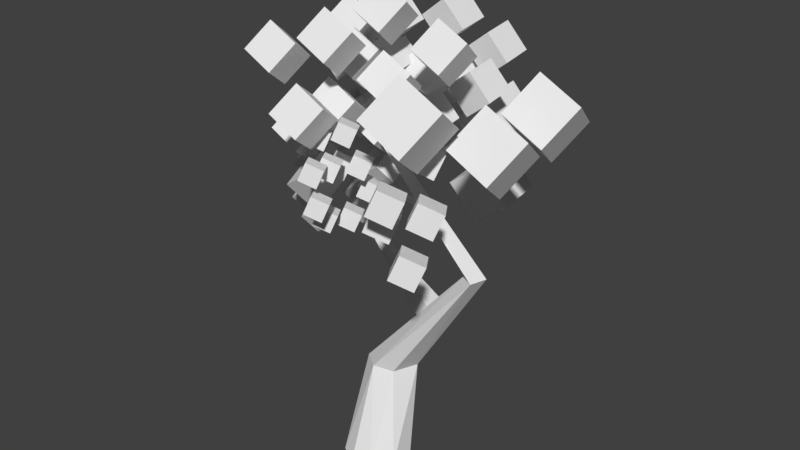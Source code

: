 # Source: GlowTree.blend  (saved by Blender 2.78.0; exported with 4.5.12 LTS)
import bpy
from mathutils import Matrix  # noqa: F401  (used for matrix-valued properties, if any)

bpy.ops.wm.read_factory_settings(use_empty=True)
scene = bpy.context.scene
scene.name = 'Scene'

# ---- collections
col_collection_1 = bpy.data.collections.new('Collection 1'); scene.collection.children.link(col_collection_1)

# ---- materials (node trees are filled in below, after node groups)
mat_material = bpy.data.materials.new('Material')
mat_material.alpha_threshold = 0.0
mat_material.use_transparent_shadow = False
mat_material.roughness = 0.5

# ---- material node trees

# ---- world
world_world = bpy.data.worlds.new('World'); scene.world = world_world
world_world.color = (0.05088, 0.05088, 0.05088)
world_world.use_sun_shadow = False
world_world.sun_shadow_jitter_overblur = 0.0
world_world.cycles.sampling_method = 'MANUAL'

# ---- meshes
me_circle = bpy.data.meshes.new('Circle')
me_circle.from_pydata([(-3.66, 1.177, 8.933), (-3.089, 1.023, 9.306), (-3.706, 1.794, 9.258), (-3.135, 1.64, 9.631), (-3.259, 1.467, 8.439), (-2.688, 1.313, 8.812), (-3.305, 2.084, 8.764), (-2.734, 1.93, 9.137), (-3.154, 0.7186, 9.665), (-2.583, 0.5646, 10.04), (-3.2, 1.336, 9.99), (-2.629, 1.182, 10.36), (-2.753, 1.009, 9.17), (-2.182, 0.8547, 9.543), (-2.799, 1.626, 9.496), (-2.228, 1.472, 9.869), (-3.188, -0.07635, 7.688), (-2.617, -0.2304, 8.061), (-3.234, 0.541, 8.014), (-2.662, 0.3869, 8.387), (-2.787, 0.2137, 7.194), (-2.216, 0.05966, 7.567), (-2.833, 0.8311, 7.52), (-2.262, 0.677, 7.892), (-3.125, 2.029, 7.116), (-2.318, 1.812, 7.643), (-3.19, 2.901, 7.576), (-2.383, 2.684, 8.102), (-2.559, 2.439, 6.418), (-1.752, 2.221, 6.945), (-2.624, 3.311, 6.878), (-1.817, 3.094, 7.405), (-2.662, 0.08579, 8.801), (-2.091, -0.06827, 9.174), (-2.708, 0.7032, 9.126), (-2.136, 0.5491, 9.499), (-2.261, 0.3759, 8.307), (-1.69, 0.2218, 8.68), (-2.307, 0.9932, 8.632), (-1.736, 0.8392, 9.005), (-2.147, -1.27, 8.836), (-1.341, -1.488, 9.363), (-2.212, -0.3984, 9.295), (-1.405, -0.616, 9.822), (-1.581, -0.8606, 8.138), (-0.7745, -1.078, 8.665), (-1.646, 0.01137, 8.597), (-0.8392, -0.2062, 9.124), (-1.966, 0.9155, 7.346), (-1.395, 0.7614, 7.719), (-2.012, 1.533, 7.671), (-1.441, 1.379, 8.044), (-1.566, 1.206, 6.851), (-0.9944, 1.052, 7.224), (-1.611, 1.823, 7.177), (-1.04, 1.669, 7.55), (-4.853, 1.601, 9.29), (-4.282, 1.447, 9.663), (-4.899, 2.219, 9.615), (-4.328, 2.065, 9.988), (-4.452, 1.891, 8.796), (-3.881, 1.737, 9.169), (-4.498, 2.509, 9.121), (-3.927, 2.355, 9.494), (-2.052, 2.6, 8.618), (-1.245, 2.382, 9.145), (-2.117, 3.472, 9.078), (-1.31, 3.254, 9.604), (-1.486, 3.009, 7.92), (-0.6788, 2.792, 8.447), (-1.55, 3.881, 8.38), (-0.7435, 3.664, 8.906), (-2.163, 2.057, 8.058), (-1.592, 1.903, 8.431), (-2.209, 2.674, 8.383), (-1.637, 2.52, 8.756), (-1.762, 2.347, 7.564), (-1.191, 2.193, 7.937), (-1.808, 2.964, 7.889), (-1.236, 2.81, 8.262), (-4.598, 1.403, 7.876), (-4.027, 1.249, 8.249), (-4.644, 2.02, 8.201), (-4.073, 1.866, 8.574), (-4.197, 1.693, 7.382), (-3.626, 1.539, 7.755), (-4.243, 2.31, 7.707), (-3.672, 2.156, 8.08), (-3.371, 2.042, 8.336), (-2.8, 1.888, 8.709), (-3.417, 2.659, 8.661), (-2.846, 2.505, 9.034), (-2.97, 2.332, 7.842), (-2.399, 2.178, 8.215), (-3.016, 2.949, 8.167), (-2.445, 2.795, 8.54), (-3.421, 0.4948, 6.743), (-2.849, 0.3407, 7.116), (-3.466, 1.112, 7.068), (-2.895, 0.9581, 7.441), (-3.02, 0.7849, 6.249), (-2.449, 0.6308, 6.622), (-3.066, 1.402, 6.574), (-2.494, 1.248, 6.947), (-3.036, 3.244, 8.365), (-2.229, 3.026, 8.892), (-3.1, 4.116, 8.825), (-2.294, 3.898, 9.351), (-2.469, 3.654, 7.667), (-1.663, 3.436, 8.194), (-2.534, 4.526, 8.127), (-1.727, 4.308, 8.653), (-3.534, 2.441, 9.743), (-2.962, 2.287, 10.12), (-3.579, 3.058, 10.07), (-3.008, 2.904, 10.44), (-3.133, 2.731, 9.249), (-2.561, 2.577, 9.622), (-3.178, 3.348, 9.575), (-2.607, 3.194, 9.948), (-0.6211, -0.6101, 10.36), (-0.3552, -1.423, 10.95), (-1.556, -0.5781, 10.82), (-1.29, -1.391, 11.41), (-0.2435, 0.0416, 11.08), (0.02232, -0.7714, 11.67), (-1.178, 0.07357, 11.54), (-0.9123, -0.7395, 12.14), (-0.3717, -2.054, 10.64), (-0.1059, -2.867, 11.23), (-1.306, -2.022, 11.1), (-1.041, -2.835, 11.69), (0.005796, -1.403, 11.36), (0.2716, -2.216, 11.95), (-0.9288, -1.371, 11.82), (-0.663, -2.184, 12.41), (3.998, 0.2303, 9.708), (4.373, -0.9181, 10.55), (2.678, 0.2755, 10.36), (3.053, -0.8729, 11.2), (4.531, 1.151, 10.73), (4.906, 0.002387, 11.57), (3.211, 1.196, 11.38), (3.586, 0.04754, 12.22), (0.5408, 0.2462, 11.11), (0.8067, -0.5668, 11.71), (-0.3938, 0.2782, 11.57), (-0.128, -0.5349, 12.17), (0.9183, 0.8979, 11.83), (1.184, 0.08483, 12.43), (-0.01629, 0.9298, 12.29), (0.2496, 0.1168, 12.89), (3.027, -1.9, 10.87), (3.403, -3.048, 11.71), (1.707, -1.855, 11.52), (2.083, -3.003, 12.36), (3.561, -0.9795, 11.89), (3.936, -2.128, 12.73), (2.24, -0.9344, 12.54), (2.616, -2.083, 13.38), (0.4531, 2.0, 10.93), (0.719, 1.187, 11.52), (-0.4815, 2.032, 11.39), (-0.2157, 1.219, 11.98), (0.8306, 2.652, 11.65), (1.096, 1.839, 12.24), (-0.104, 2.684, 12.11), (0.1619, 1.87, 12.7), (2.12, 0.4986, 12.2), (2.386, -0.3144, 12.79), (1.185, 0.5306, 12.66), (1.451, -0.2824, 13.25), (2.497, 1.15, 12.92), (2.763, 0.3373, 13.52), (1.563, 1.182, 13.38), (1.829, 0.3692, 13.98), (-2.192, -0.2696, 9.235), (-1.926, -1.083, 9.831), (-3.127, -0.2376, 9.695), (-2.861, -1.051, 10.29), (-1.814, 0.3821, 9.955), (-1.549, -0.431, 10.55), (-2.749, 0.414, 10.42), (-2.483, -0.399, 11.01), (-0.1923, -1.133, 12.42), (0.07359, -1.946, 13.02), (-1.127, -1.101, 12.88), (-0.861, -1.914, 13.48), (0.1853, -0.4812, 13.14), (0.4511, -1.294, 13.74), (-0.7494, -0.4492, 13.6), (-0.4835, -1.262, 14.2), (0.2242, 0.4649, 12.92), (0.49, -0.3481, 13.51), (-0.7105, 0.4969, 13.38), (-0.4446, -0.3161, 13.97), (0.6017, 1.117, 13.64), (0.8675, 0.3036, 14.23), (-0.3329, 1.149, 14.1), (-0.06709, 0.3355, 14.69), (-0.6734, 1.266, 9.344), (-0.4076, 0.4526, 9.939), (-1.608, 1.298, 9.804), (-1.342, 0.4845, 10.4), (-0.2959, 1.917, 10.06), (-0.03006, 1.104, 10.66), (-1.231, 1.949, 10.53), (-0.9647, 1.136, 11.12), (-0.8374, 0.6103, 11.41), (-0.5715, -0.2027, 12.0), (-1.772, 0.6423, 11.87), (-1.506, -0.1707, 12.47), (-0.4598, 1.262, 12.13), (-0.194, 0.449, 12.73), (-1.394, 1.294, 12.59), (-1.129, 0.481, 13.19), (3.995, 2.598, 9.918), (4.37, 1.449, 10.76), (2.675, 2.643, 10.57), (3.05, 1.494, 11.41), (4.528, 3.518, 10.94), (4.904, 2.37, 11.78), (3.208, 3.563, 11.59), (3.584, 2.415, 12.43), (-1.773, 1.493, 11.95), (-1.507, 0.68, 12.55), (-2.707, 1.525, 12.41), (-2.441, 0.7119, 13.01), (-1.395, 2.145, 12.67), (-1.129, 1.332, 13.27), (-2.33, 2.177, 13.13), (-2.064, 1.364, 13.73), (-2.494, -0.8185, 11.58), (-2.228, -1.631, 12.18), (-3.429, -0.7865, 12.04), (-3.163, -1.6, 12.64), (-2.117, -0.1668, 12.3), (-1.851, -0.9798, 12.9), (-3.051, -0.1348, 12.76), (-2.785, -0.9479, 13.36), (-0.3557, -1.858, 10.02), (-0.06177, -2.288, 10.08), (-0.215, -1.693, 10.49), (0.07891, -2.122, 10.56), (0.05467, -1.608, 9.81), (0.3486, -2.037, 9.872), (0.1954, -1.442, 10.29), (0.4892, -1.871, 10.35), (-0.2398, -2.586, 10.16), (0.05411, -3.015, 10.22), (-0.0991, -2.421, 10.63), (0.1948, -2.85, 10.69), (0.1705, -2.335, 9.948), (0.4644, -2.765, 10.01), (0.3112, -2.17, 10.42), (0.6051, -2.599, 10.49), (-0.3318, -2.038, 8.66), (-0.03788, -2.467, 8.722), (-0.1911, -1.872, 9.137), (0.1028, -2.301, 9.199), (0.07857, -1.787, 8.452), (0.3725, -2.216, 8.514), (0.2192, -1.621, 8.928), (0.5131, -2.051, 8.991), (1.367, -1.941, 9.056), (1.782, -2.547, 9.144), (1.565, -1.707, 9.729), (1.981, -2.313, 9.817), (1.946, -1.587, 8.762), (2.361, -2.193, 8.85), (2.145, -1.353, 9.435), (2.56, -1.959, 9.523), (-0.03587, -2.645, 9.299), (0.258, -3.074, 9.361), (0.1048, -2.479, 9.776), (0.3987, -2.909, 9.838), (0.3745, -2.394, 9.091), (0.6683, -2.824, 9.153), (0.5151, -2.229, 9.568), (0.809, -2.658, 9.63), (0.1035, -0.7867, 9.161), (0.3974, -1.216, 9.223), (0.2442, -0.6212, 9.638), (0.5381, -1.05, 9.7), (0.5138, -0.536, 8.953), (0.8077, -0.9653, 9.015), (0.6545, -0.3705, 9.43), (0.9484, -0.7997, 9.492), (2.343, -2.127, 8.109), (2.758, -2.733, 8.197), (2.542, -1.893, 8.782), (2.957, -2.499, 8.87), (2.923, -1.773, 7.815), (3.338, -2.379, 7.903), (3.121, -1.539, 8.488), (3.536, -2.145, 8.576), (-1.046, -1.446, 10.59), (-0.7521, -1.875, 10.65), (-0.9053, -1.28, 11.06), (-0.6114, -1.709, 11.13), (-0.6357, -1.195, 10.38), (-0.3418, -1.624, 10.44), (-0.495, -1.029, 10.86), (-0.2011, -1.459, 10.92), (2.124, -2.701, 10.03), (2.539, -3.307, 10.12), (2.322, -2.467, 10.7), (2.738, -3.073, 10.79), (2.703, -2.347, 9.734), (3.118, -2.953, 9.822), (2.902, -2.113, 10.41), (3.317, -2.719, 10.5), (2.59, -1.719, 9.466), (3.005, -2.325, 9.554), (2.789, -1.485, 10.14), (3.204, -2.092, 10.23), (3.17, -1.365, 9.172), (3.585, -1.971, 9.26), (3.369, -1.131, 9.846), (3.784, -1.738, 9.934), (-0.8039, -0.9576, 9.647), (-0.51, -1.387, 9.71), (-0.6632, -0.7921, 10.12), (-0.3693, -1.221, 10.19), (-0.3935, -0.7069, 9.439), (-0.09964, -1.136, 9.502), (-0.2528, -0.5414, 9.916), (0.04104, -0.9706, 9.978), (0.179, -1.241, 10.03), (0.4729, -1.671, 10.09), (0.3197, -1.076, 10.51), (0.6136, -1.505, 10.57), (0.5893, -0.9905, 9.822), (0.8832, -1.42, 9.884), (0.73, -0.825, 10.3), (1.024, -1.254, 10.36), (-0.2077, -1.239, 8.411), (0.08618, -1.668, 8.474), (-0.06703, -1.073, 8.888), (0.2269, -1.502, 8.951), (0.2026, -0.988, 8.203), (0.4965, -1.417, 8.266), (0.3433, -0.8225, 8.68), (0.6372, -1.252, 8.743), (1.701, -0.5767, 10.42), (2.116, -1.183, 10.51), (1.9, -0.3429, 11.1), (2.315, -0.9492, 11.18), (2.281, -0.2226, 10.13), (2.696, -0.829, 10.22), (2.479, 0.01123, 10.8), (2.895, -0.5951, 10.89), (0.06528, -1.656, 11.05), (0.3592, -2.085, 11.11), (0.206, -1.491, 11.52), (0.4998, -1.92, 11.58), (0.4756, -1.405, 10.84), (0.7695, -1.835, 10.9), (0.6163, -1.24, 11.31), (0.9102, -1.669, 11.38), (-1.095, 4.749, 10.99), (-0.2923, 4.677, 11.61), (-0.4724, 4.865, 10.2), (0.3304, 4.793, 10.81), (-1.08, 3.742, 10.85), (-0.2773, 3.67, 11.47), (-0.4575, 3.858, 10.06), (0.3454, 3.786, 10.68), (-0.1527, 5.24, 11.98), (0.6502, 5.168, 12.6), (0.47, 5.356, 11.19), (1.273, 5.285, 11.81), (-0.1378, 4.233, 11.85), (0.6651, 4.161, 12.47), (0.485, 4.349, 11.05), (1.288, 4.278, 11.67), (-2.612, 3.555, 12.82), (-1.809, 3.484, 13.43), (-1.989, 3.672, 12.02), (-1.187, 3.6, 12.64), (-2.597, 2.548, 12.68), (-1.794, 2.477, 13.3), (-1.974, 2.665, 11.89), (-1.172, 2.593, 12.5), (-1.437, 3.242, 11.35), (-0.6338, 3.171, 11.97), (-0.8139, 3.358, 10.56), (-0.01106, 3.287, 11.18), (-1.422, 2.235, 11.22), (-0.6188, 2.164, 11.84), (-0.799, 2.351, 10.42), (0.003886, 2.28, 11.04), (-0.9301, 4.16, 13.06), (-0.1272, 4.088, 13.68), (-0.3073, 4.276, 12.26), (0.4955, 4.204, 12.88), (-0.9151, 3.153, 12.92), (-0.1122, 3.081, 13.54), (-0.2924, 3.269, 12.13), (0.5105, 3.198, 12.75), (-2.545, 2.446, 10.3), (-1.742, 2.374, 10.92), (-1.923, 2.562, 9.51), (-1.12, 2.491, 10.13), (-2.53, 1.439, 10.17), (-1.727, 1.367, 10.79), (-1.908, 1.555, 9.374), (-1.105, 1.484, 9.993), (-1.332, 1.651, 12.36), (-0.5294, 1.579, 12.98), (-0.7095, 1.767, 11.56), (0.09334, 1.696, 12.18), (-1.317, 0.6437, 12.22), (-0.5144, 0.5722, 12.84), (-0.6946, 0.7601, 11.43), (0.1083, 0.6886, 12.05), (-3.09, 3.784, 11.11), (-1.956, 3.683, 11.98), (-2.211, 3.949, 9.986), (-1.077, 3.848, 10.86), (-3.069, 2.362, 10.92), (-1.935, 2.261, 11.79), (-2.19, 2.526, 9.794), (-1.056, 2.425, 10.67), (0.5351, 3.477, 11.44), (1.338, 3.405, 12.06), (1.158, 3.593, 10.65), (1.961, 3.521, 11.27), (0.5501, 2.47, 11.31), (1.353, 2.398, 11.93), (1.173, 2.586, 10.51), (1.976, 2.514, 11.13), (-0.1682, 2.084, 10.82), (0.6347, 2.012, 11.44), (0.4546, 2.2, 10.03), (1.257, 2.129, 10.65), (-0.1532, 1.077, 10.69), (0.6497, 1.005, 11.3), (0.4695, 1.193, 9.891), (1.272, 1.122, 10.51), (-2.878, 4.415, 9.973), (-2.075, 4.343, 10.59), (-2.255, 4.531, 9.178), (-1.452, 4.459, 9.797), (-2.863, 3.408, 9.837), (-2.06, 3.336, 10.46), (-2.24, 3.524, 9.042), (-1.437, 3.453, 9.661), (-0.2186, 5.301, 9.932), (0.9154, 5.2, 10.81), (0.661, 5.466, 8.81), (1.795, 5.365, 9.684), (-0.1975, 3.879, 9.74), (0.9365, 3.778, 10.61), (0.6821, 4.043, 8.618), (1.816, 3.942, 9.492), (-3.466, 2.542, 11.85), (-2.663, 2.47, 12.47), (-2.843, 2.658, 11.06), (-2.041, 2.586, 11.67), (-3.451, 1.535, 11.71), (-2.648, 1.463, 12.33), (-2.829, 1.651, 10.92), (-2.026, 1.579, 11.54), (0.05675, 4.731, 8.116), (1.191, 4.63, 8.991), (0.9364, 4.896, 6.994), (2.07, 4.795, 7.868), (0.07787, 3.309, 7.925), (1.212, 3.208, 8.799), (0.9575, 3.473, 6.802), (2.092, 3.372, 7.676), (0.5224, 4.934, 9.526), (1.325, 4.863, 10.15), (1.145, 5.051, 8.732), (1.948, 4.979, 9.351), (0.5373, 3.927, 9.39), (1.34, 3.856, 10.01), (1.16, 4.044, 8.596), (1.963, 3.972, 9.215), (0.2703, 0.9819, 0.0009543), (-0.5386, 0.8768, 0.001553), (-1.028, 0.09295, -2.724e-05), (-0.7379, -0.6949, -0.001949), (-0.1829, -0.9899, -0.0025), (0.4593, -0.8944, -0.007573), (0.9474, -0.3618, -0.00168), (0.911, 0.4859, -0.0002571), (0.02279, 1.754, 2.755), (-0.8202, 1.536, 2.757), (-0.8825, 0.6499, 2.752), (-0.3389, 0.2297, 2.775), (0.3106, 0.3941, 2.754), (0.6176, 1.178, 2.74), (2.72, 1.134, 6.699), (2.535, 0.7804, 6.699), (2.956, 0.5241, 6.697), (3.126, 1.043, 6.7), (-0.49, 0.7975, 10.42), (-0.7601, 0.7738, 10.42), (-0.6615, 0.5791, 10.42), (0.2073, -0.2245, 11.78), (1.635, 1.298, 5.132), (1.289, 1.247, 4.594), (1.245, 0.6084, 4.666), (1.59, 0.6536, 5.189), (-1.239, 1.748, 6.283), (-1.319, 1.493, 6.25), (-1.182, 1.612, 6.436), (-2.292, 2.852, 6.936), (-2.242, 2.805, 7.03), (-2.227, 2.889, 7.034), (-2.838, 1.624, 8.272), (1.136, 0.7727, 8.283), (1.361, 0.8096, 8.423), (1.19, 0.908, 8.488), (0.6611, -0.2799, 9.158), (0.7605, -0.3481, 9.116), (0.7441, -0.2748, 9.213), (0.1035, -0.6059, 9.592), (0.1408, -0.5909, 9.629), (0.1065, -0.5728, 9.639), (0.7026, -1.034, 10.09)], [], [(0, 1, 3, 2), (2, 3, 7, 6), (6, 7, 5, 4), (4, 5, 1, 0), (2, 6, 4, 0), (7, 3, 1, 5), (8, 9, 11, 10), (10, 11, 15, 14), (14, 15, 13, 12), (12, 13, 9, 8), (10, 14, 12, 8), (15, 11, 9, 13), (16, 17, 19, 18), (18, 19, 23, 22), (22, 23, 21, 20), (20, 21, 17, 16), (18, 22, 20, 16), (23, 19, 17, 21), (24, 25, 27, 26), (26, 27, 31, 30), (30, 31, 29, 28), (28, 29, 25, 24), (26, 30, 28, 24), (31, 27, 25, 29), (32, 33, 35, 34), (34, 35, 39, 38), (38, 39, 37, 36), (36, 37, 33, 32), (34, 38, 36, 32), (39, 35, 33, 37), (40, 41, 43, 42), (42, 43, 47, 46), (46, 47, 45, 44), (44, 45, 41, 40), (42, 46, 44, 40), (47, 43, 41, 45), (48, 49, 51, 50), (50, 51, 55, 54), (54, 55, 53, 52), (52, 53, 49, 48), (50, 54, 52, 48), (55, 51, 49, 53), (56, 57, 59, 58), (58, 59, 63, 62), (62, 63, 61, 60), (60, 61, 57, 56), (58, 62, 60, 56), (63, 59, 57, 61), (64, 65, 67, 66), (66, 67, 71, 70), (70, 71, 69, 68), (68, 69, 65, 64), (66, 70, 68, 64), (71, 67, 65, 69), (72, 73, 75, 74), (74, 75, 79, 78), (78, 79, 77, 76), (76, 77, 73, 72), (74, 78, 76, 72), (79, 75, 73, 77), (80, 81, 83, 82), (82, 83, 87, 86), (86, 87, 85, 84), (84, 85, 81, 80), (82, 86, 84, 80), (87, 83, 81, 85), (88, 89, 91, 90), (90, 91, 95, 94), (94, 95, 93, 92), (92, 93, 89, 88), (90, 94, 92, 88), (95, 91, 89, 93), (96, 97, 99, 98), (98, 99, 103, 102), (102, 103, 101, 100), (100, 101, 97, 96), (98, 102, 100, 96), (103, 99, 97, 101), (104, 105, 107, 106), (106, 107, 111, 110), (110, 111, 109, 108), (108, 109, 105, 104), (106, 110, 108, 104), (111, 107, 105, 109), (112, 113, 115, 114), (114, 115, 119, 118), (118, 119, 117, 116), (116, 117, 113, 112), (114, 118, 116, 112), (119, 115, 113, 117), (120, 121, 123, 122), (122, 123, 127, 126), (126, 127, 125, 124), (124, 125, 121, 120), (122, 126, 124, 120), (127, 123, 121, 125), (128, 129, 131, 130), (130, 131, 135, 134), (134, 135, 133, 132), (132, 133, 129, 128), (130, 134, 132, 128), (135, 131, 129, 133), (136, 137, 139, 138), (138, 139, 143, 142), (142, 143, 141, 140), (140, 141, 137, 136), (138, 142, 140, 136), (143, 139, 137, 141), (144, 145, 147, 146), (146, 147, 151, 150), (150, 151, 149, 148), (148, 149, 145, 144), (146, 150, 148, 144), (151, 147, 145, 149), (152, 153, 155, 154), (154, 155, 159, 158), (158, 159, 157, 156), (156, 157, 153, 152), (154, 158, 156, 152), (159, 155, 153, 157), (160, 161, 163, 162), (162, 163, 167, 166), (166, 167, 165, 164), (164, 165, 161, 160), (162, 166, 164, 160), (167, 163, 161, 165), (168, 169, 171, 170), (170, 171, 175, 174), (174, 175, 173, 172), (172, 173, 169, 168), (170, 174, 172, 168), (175, 171, 169, 173), (176, 177, 179, 178), (178, 179, 183, 182), (182, 183, 181, 180), (180, 181, 177, 176), (178, 182, 180, 176), (183, 179, 177, 181), (184, 185, 187, 186), (186, 187, 191, 190), (190, 191, 189, 188), (188, 189, 185, 184), (186, 190, 188, 184), (191, 187, 185, 189), (192, 193, 195, 194), (194, 195, 199, 198), (198, 199, 197, 196), (196, 197, 193, 192), (194, 198, 196, 192), (199, 195, 193, 197), (200, 201, 203, 202), (202, 203, 207, 206), (206, 207, 205, 204), (204, 205, 201, 200), (202, 206, 204, 200), (207, 203, 201, 205), (208, 209, 211, 210), (210, 211, 215, 214), (214, 215, 213, 212), (212, 213, 209, 208), (210, 214, 212, 208), (215, 211, 209, 213), (216, 217, 219, 218), (218, 219, 223, 222), (222, 223, 221, 220), (220, 221, 217, 216), (218, 222, 220, 216), (223, 219, 217, 221), (224, 225, 227, 226), (226, 227, 231, 230), (230, 231, 229, 228), (228, 229, 225, 224), (226, 230, 228, 224), (231, 227, 225, 229), (232, 233, 235, 234), (234, 235, 239, 238), (238, 239, 237, 236), (236, 237, 233, 232), (234, 238, 236, 232), (239, 235, 233, 237), (240, 241, 243, 242), (242, 243, 247, 246), (246, 247, 245, 244), (244, 245, 241, 240), (242, 246, 244, 240), (247, 243, 241, 245), (248, 249, 251, 250), (250, 251, 255, 254), (254, 255, 253, 252), (252, 253, 249, 248), (250, 254, 252, 248), (255, 251, 249, 253), (256, 257, 259, 258), (258, 259, 263, 262), (262, 263, 261, 260), (260, 261, 257, 256), (258, 262, 260, 256), (263, 259, 257, 261), (264, 265, 267, 266), (266, 267, 271, 270), (270, 271, 269, 268), (268, 269, 265, 264), (266, 270, 268, 264), (271, 267, 265, 269), (272, 273, 275, 274), (274, 275, 279, 278), (278, 279, 277, 276), (276, 277, 273, 272), (274, 278, 276, 272), (279, 275, 273, 277), (280, 281, 283, 282), (282, 283, 287, 286), (286, 287, 285, 284), (284, 285, 281, 280), (282, 286, 284, 280), (287, 283, 281, 285), (288, 289, 291, 290), (290, 291, 295, 294), (294, 295, 293, 292), (292, 293, 289, 288), (290, 294, 292, 288), (295, 291, 289, 293), (296, 297, 299, 298), (298, 299, 303, 302), (302, 303, 301, 300), (300, 301, 297, 296), (298, 302, 300, 296), (303, 299, 297, 301), (304, 305, 307, 306), (306, 307, 311, 310), (310, 311, 309, 308), (308, 309, 305, 304), (306, 310, 308, 304), (311, 307, 305, 309), (312, 313, 315, 314), (314, 315, 319, 318), (318, 319, 317, 316), (316, 317, 313, 312), (314, 318, 316, 312), (319, 315, 313, 317), (320, 321, 323, 322), (322, 323, 327, 326), (326, 327, 325, 324), (324, 325, 321, 320), (322, 326, 324, 320), (327, 323, 321, 325), (328, 329, 331, 330), (330, 331, 335, 334), (334, 335, 333, 332), (332, 333, 329, 328), (330, 334, 332, 328), (335, 331, 329, 333), (336, 337, 339, 338), (338, 339, 343, 342), (342, 343, 341, 340), (340, 341, 337, 336), (338, 342, 340, 336), (343, 339, 337, 341), (344, 345, 347, 346), (346, 347, 351, 350), (350, 351, 349, 348), (348, 349, 345, 344), (346, 350, 348, 344), (351, 347, 345, 349), (352, 353, 355, 354), (354, 355, 359, 358), (358, 359, 357, 356), (356, 357, 353, 352), (354, 358, 356, 352), (359, 355, 353, 357), (360, 361, 363, 362), (362, 363, 367, 366), (366, 367, 365, 364), (364, 365, 361, 360), (362, 366, 364, 360), (367, 363, 361, 365), (368, 369, 371, 370), (370, 371, 375, 374), (374, 375, 373, 372), (372, 373, 369, 368), (370, 374, 372, 368), (375, 371, 369, 373), (376, 377, 379, 378), (378, 379, 383, 382), (382, 383, 381, 380), (380, 381, 377, 376), (378, 382, 380, 376), (383, 379, 377, 381), (384, 385, 387, 386), (386, 387, 391, 390), (390, 391, 389, 388), (388, 389, 385, 384), (386, 390, 388, 384), (391, 387, 385, 389), (392, 393, 395, 394), (394, 395, 399, 398), (398, 399, 397, 396), (396, 397, 393, 392), (394, 398, 396, 392), (399, 395, 393, 397), (400, 401, 403, 402), (402, 403, 407, 406), (406, 407, 405, 404), (404, 405, 401, 400), (402, 406, 404, 400), (407, 403, 401, 405), (408, 409, 411, 410), (410, 411, 415, 414), (414, 415, 413, 412), (412, 413, 409, 408), (410, 414, 412, 408), (415, 411, 409, 413), (416, 417, 419, 418), (418, 419, 423, 422), (422, 423, 421, 420), (420, 421, 417, 416), (418, 422, 420, 416), (423, 419, 417, 421), (424, 425, 427, 426), (426, 427, 431, 430), (430, 431, 429, 428), (428, 429, 425, 424), (426, 430, 428, 424), (431, 427, 425, 429), (432, 433, 435, 434), (434, 435, 439, 438), (438, 439, 437, 436), (436, 437, 433, 432), (434, 438, 436, 432), (439, 435, 433, 437), (440, 441, 443, 442), (442, 443, 447, 446), (446, 447, 445, 444), (444, 445, 441, 440), (442, 446, 444, 440), (447, 443, 441, 445), (448, 449, 451, 450), (450, 451, 455, 454), (454, 455, 453, 452), (452, 453, 449, 448), (450, 454, 452, 448), (455, 451, 449, 453), (456, 457, 459, 458), (458, 459, 463, 462), (462, 463, 461, 460), (460, 461, 457, 456), (458, 462, 460, 456), (463, 459, 457, 461), (464, 465, 467, 466), (466, 467, 471, 470), (470, 471, 469, 468), (468, 469, 465, 464), (466, 470, 468, 464), (471, 467, 465, 469), (472, 473, 475, 474), (474, 475, 479, 478), (478, 479, 477, 476), (476, 477, 473, 472), (474, 478, 476, 472), (479, 475, 473, 477), (482, 490, 489), (487, 493, 486), (483, 491, 490), (486, 492, 485), (492, 496, 491), (488, 494, 497), (489, 495, 494), (493, 496, 492), (490, 495, 489), (495, 499, 494), (496, 498, 500), (495, 500, 499), (494, 498, 497), (500, 501, 499), (498, 501, 500), (503, 507, 506), (488, 480, 481, 489), (502, 508, 505), (503, 506, 502), (506, 511, 508), (507, 510, 509), (508, 510, 507), (510, 512, 509), (513, 516, 515), (513, 517, 516), (515, 518, 514), (516, 521, 518), (517, 520, 519), (518, 520, 517), (520, 522, 519), (486, 493, 492), (482, 483, 490), (483, 484, 491), (493, 487, 480, 488), (495, 490, 491, 496), (484, 485, 491), (485, 492, 491), (481, 482, 489), (493, 497, 496), (488, 489, 494), (493, 488, 497), (496, 497, 498), (495, 496, 500), (494, 499, 498), (498, 499, 501), (502, 506, 508), (504, 505, 507), (505, 508, 507), (503, 504, 507), (508, 511, 510), (506, 509, 511), (506, 507, 509), (511, 509, 512), (510, 511, 512), (515, 516, 518), (514, 518, 517), (513, 514, 517), (518, 521, 520), (516, 519, 521), (516, 517, 519), (521, 519, 522), (520, 521, 522)])
_uv = me_circle.uv_layers.new(name='UVMap')
_uv.uv.foreach_set('vector', [0.08856, 0.2989, 0.5045, 0.2989, 0.5045, 0.7148, 0.08856, 0.7148, 0.08856, 0.2989, 0.5045, 0.2989, 0.5045, 0.7148, 0.08856, 0.7148, 0.08856, 0.2989, 0.5045, 0.2989, 0.5045, 0.7148, 0.08856, 0.7148, 0.08856, 0.2989, 0.5045, 0.2989, 0.5045, 0.7148, 0.08856, 0.7148, 0.08856, 0.2989, 0.5045, 0.2989, 0.5045, 0.7148, 0.08856, 0.7148, 0.08856, 0.2989, 0.5045, 0.2989, 0.5045, 0.7148, 0.08856, 0.7148, 0.08856, 0.2989, 0.5045, 0.2989, 0.5045, 0.7148, 0.08856, 0.7148, 0.08856, 0.2989, 0.5045, 0.2989, 0.5045, 0.7148, 0.08856, 0.7148, 0.08856, 0.2989, 0.5045, 0.2989, 0.5045, 0.7148, 0.08856, 0.7148, 0.08856, 0.2989, 0.5045, 0.2989, 0.5045, 0.7148, 0.08856, 0.7148, 0.08856, 0.2989, 0.5045, 0.2989, 0.5045, 0.7148, 0.08856, 0.7148, 0.08856, 0.2989, 0.5045, 0.2989, 0.5045, 0.7148, 0.08856, 0.7148, 0.08856, 0.2989, 0.5045, 0.2989, 0.5045, 0.7148, 0.08856, 0.7148, 0.08856, 0.2989, 0.5045, 0.2989, 0.5045, 0.7148, 0.08856, 0.7148, 0.08856, 0.2989, 0.5045, 0.2989, 0.5045, 0.7148, 0.08856, 0.7148, 0.08856, 0.2989, 0.5045, 0.2989, 0.5045, 0.7148, 0.08856, 0.7148, 0.08856, 0.2989, 0.5045, 0.2989, 0.5045, 0.7148, 0.08856, 0.7148, 0.08856, 0.2989, 0.5045, 0.2989, 0.5045, 0.7148, 0.08856, 0.7148, 0.08856, 0.2989, 0.5045, 0.2989, 0.5045, 0.7148, 0.08856, 0.7148, 0.08856, 0.2989, 0.5045, 0.2989, 0.5045, 0.7148, 0.08856, 0.7148, 0.08856, 0.2989, 0.5045, 0.2989, 0.5045, 0.7148, 0.08856, 0.7148, 0.08856, 0.2989, 0.5045, 0.2989, 0.5045, 0.7148, 0.08856, 0.7148, 0.08856, 0.2989, 0.5045, 0.2989, 0.5045, 0.7148, 0.08856, 0.7148, 0.08856, 0.2989, 0.5045, 0.2989, 0.5045, 0.7148, 0.08856, 0.7148, 0.08856, 0.2989, 0.5045, 0.2989, 0.5045, 0.7148, 0.08856, 0.7148, 0.08856, 0.2989, 0.5045, 0.2989, 0.5045, 0.7148, 0.08856, 0.7148, 0.08856, 0.2989, 0.5045, 0.2989, 0.5045, 0.7148, 0.08856, 0.7148, 0.08856, 0.2989, 0.5045, 0.2989, 0.5045, 0.7148, 0.08856, 0.7148, 0.08856, 0.2989, 0.5045, 0.2989, 0.5045, 0.7148, 0.08856, 0.7148, 0.08856, 0.2989, 0.5045, 0.2989, 0.5045, 0.7148, 0.08856, 0.7148, 0.08856, 0.2989, 0.5045, 0.2989, 0.5045, 0.7148, 0.08856, 0.7148, 0.08856, 0.2989, 0.5045, 0.2989, 0.5045, 0.7148, 0.08856, 0.7148, 0.08856, 0.2989, 0.5045, 0.2989, 0.5045, 0.7148, 0.08856, 0.7148, 0.08856, 0.2989, 0.5045, 0.2989, 0.5045, 0.7148, 0.08856, 0.7148, 0.08856, 0.2989, 0.5045, 0.2989, 0.5045, 0.7148, 0.08856, 0.7148, 0.08856, 0.2989, 0.5045, 0.2989, 0.5045, 0.7148, 0.08856, 0.7148, 0.08856, 0.2989, 0.5045, 0.2989, 0.5045, 0.7148, 0.08856, 0.7148, 0.08856, 0.2989, 0.5045, 0.2989, 0.5045, 0.7148, 0.08856, 0.7148, 0.08856, 0.2989, 0.5045, 0.2989, 0.5045, 0.7148, 0.08856, 0.7148, 0.08856, 0.2989, 0.5045, 0.2989, 0.5045, 0.7148, 0.08856, 0.7148, 0.08856, 0.2989, 0.5045, 0.2989, 0.5045, 0.7148, 0.08856, 0.7148, 0.08856, 0.2989, 0.5045, 0.2989, 0.5045, 0.7148, 0.08856, 0.7148, 0.08856, 0.2989, 0.5045, 0.2989, 0.5045, 0.7148, 0.08856, 0.7148, 0.08856, 0.2989, 0.5045, 0.2989, 0.5045, 0.7148, 0.08856, 0.7148, 0.08856, 0.2989, 0.5045, 0.2989, 0.5045, 0.7148, 0.08856, 0.7148, 0.08856, 0.2989, 0.5045, 0.2989, 0.5045, 0.7148, 0.08856, 0.7148, 0.08856, 0.2989, 0.5045, 0.2989, 0.5045, 0.7148, 0.08856, 0.7148, 0.08856, 0.2989, 0.5045, 0.2989, 0.5045, 0.7148, 0.08856, 0.7148, 0.08856, 0.2989, 0.5045, 0.2989, 0.5045, 0.7148, 0.08856, 0.7148, 0.08856, 0.2989, 0.5045, 0.2989, 0.5045, 0.7148, 0.08856, 0.7148, 0.08856, 0.2989, 0.5045, 0.2989, 0.5045, 0.7148, 0.08856, 0.7148, 0.08856, 0.2989, 0.5045, 0.2989, 0.5045, 0.7148, 0.08856, 0.7148, 0.08856, 0.2989, 0.5045, 0.2989, 0.5045, 0.7148, 0.08856, 0.7148, 0.08856, 0.2989, 0.5045, 0.2989, 0.5045, 0.7148, 0.08856, 0.7148, 0.08856, 0.2989, 0.5045, 0.2989, 0.5045, 0.7148, 0.08856, 0.7148, 0.08856, 0.2989, 0.5045, 0.2989, 0.5045, 0.7148, 0.08856, 0.7148, 0.08856, 0.2989, 0.5045, 0.2989, 0.5045, 0.7148, 0.08856, 0.7148, 0.08856, 0.2989, 0.5045, 0.2989, 0.5045, 0.7148, 0.08856, 0.7148, 0.08856, 0.2989, 0.5045, 0.2989, 0.5045, 0.7148, 0.08856, 0.7148, 0.08856, 0.2989, 0.5045, 0.2989, 0.5045, 0.7148, 0.08856, 0.7148, 0.08856, 0.2989, 0.5045, 0.2989, 0.5045, 0.7148, 0.08856, 0.7148, 0.08856, 0.2989, 0.5045, 0.2989, 0.5045, 0.7148, 0.08856, 0.7148, 0.08856, 0.2989, 0.5045, 0.2989, 0.5045, 0.7148, 0.08856, 0.7148, 0.08856, 0.2989, 0.5045, 0.2989, 0.5045, 0.7148, 0.08856, 0.7148, 0.08856, 0.2989, 0.5045, 0.2989, 0.5045, 0.7148, 0.08856, 0.7148, 0.08856, 0.2989, 0.5045, 0.2989, 0.5045, 0.7148, 0.08856, 0.7148, 0.08856, 0.2989, 0.5045, 0.2989, 0.5045, 0.7148, 0.08856, 0.7148, 0.08856, 0.2989, 0.5045, 0.2989, 0.5045, 0.7148, 0.08856, 0.7148, 0.08856, 0.2989, 0.5045, 0.2989, 0.5045, 0.7148, 0.08856, 0.7148, 0.08856, 0.2989, 0.5045, 0.2989, 0.5045, 0.7148, 0.08856, 0.7148, 0.08856, 0.2989, 0.5045, 0.2989, 0.5045, 0.7148, 0.08856, 0.7148, 0.08856, 0.2989, 0.5045, 0.2989, 0.5045, 0.7148, 0.08856, 0.7148, 0.08856, 0.2989, 0.5045, 0.2989, 0.5045, 0.7148, 0.08856, 0.7148, 0.08856, 0.2989, 0.5045, 0.2989, 0.5045, 0.7148, 0.08856, 0.7148, 0.08856, 0.2989, 0.5045, 0.2989, 0.5045, 0.7148, 0.08856, 0.7148, 0.08856, 0.2989, 0.5045, 0.2989, 0.5045, 0.7148, 0.08856, 0.7148, 0.08856, 0.2989, 0.5045, 0.2989, 0.5045, 0.7148, 0.08856, 0.7148, 0.08856, 0.2989, 0.5045, 0.2989, 0.5045, 0.7148, 0.08856, 0.7148, 0.08856, 0.2989, 0.5045, 0.2989, 0.5045, 0.7148, 0.08856, 0.7148, 0.08856, 0.2989, 0.5045, 0.2989, 0.5045, 0.7148, 0.08856, 0.7148, 0.08856, 0.2989, 0.5045, 0.2989, 0.5045, 0.7148, 0.08856, 0.7148, 0.08856, 0.2989, 0.5045, 0.2989, 0.5045, 0.7148, 0.08856, 0.7148, 0.08856, 0.2989, 0.5045, 0.2989, 0.5045, 0.7148, 0.08856, 0.7148, 0.08856, 0.2989, 0.5045, 0.2989, 0.5045, 0.7148, 0.08856, 0.7148, 0.08856, 0.2989, 0.5045, 0.2989, 0.5045, 0.7148, 0.08856, 0.7148, 0.08856, 0.2989, 0.5045, 0.2989, 0.5045, 0.7148, 0.08856, 0.7148, 0.08856, 0.2989, 0.5045, 0.2989, 0.5045, 0.7148, 0.08856, 0.7148, 0.08856, 0.2989, 0.5045, 0.2989, 0.5045, 0.7148, 0.08856, 0.7148, 0.08856, 0.2989, 0.5045, 0.2989, 0.5045, 0.7148, 0.08856, 0.7148, 0.08856, 0.2989, 0.5045, 0.2989, 0.5045, 0.7148, 0.08856, 0.7148, 0.08856, 0.2989, 0.5045, 0.2989, 0.5045, 0.7148, 0.08856, 0.7148, 0.08856, 0.2989, 0.5045, 0.2989, 0.5045, 0.7148, 0.08856, 0.7148, 0.08856, 0.2989, 0.5045, 0.2989, 0.5045, 0.7148, 0.08856, 0.7148, 0.08856, 0.2989, 0.5045, 0.2989, 0.5045, 0.7148, 0.08856, 0.7148, 0.08856, 0.2989, 0.5045, 0.2989, 0.5045, 0.7148, 0.08856, 0.7148, 0.08856, 0.2989, 0.5045, 0.2989, 0.5045, 0.7148, 0.08856, 0.7148, 0.08856, 0.2989, 0.5045, 0.2989, 0.5045, 0.7148, 0.08856, 0.7148, 0.08856, 0.2989, 0.5045, 0.2989, 0.5045, 0.7148, 0.08856, 0.7148, 0.08856, 0.2989, 0.5045, 0.2989, 0.5045, 0.7148, 0.08856, 0.7148, 0.08856, 0.2989, 0.5045, 0.2989, 0.5045, 0.7148, 0.08856, 0.7148, 0.08856, 0.2989, 0.5045, 0.2989, 0.5045, 0.7148, 0.08856, 0.7148, 0.08856, 0.2989, 0.5045, 0.2989, 0.5045, 0.7148, 0.08856, 0.7148, 0.08856, 0.2989, 0.5045, 0.2989, 0.5045, 0.7148, 0.08856, 0.7148, 0.08856, 0.2989, 0.5045, 0.2989, 0.5045, 0.7148, 0.08856, 0.7148, 0.08856, 0.2989, 0.5045, 0.2989, 0.5045, 0.7148, 0.08856, 0.7148, 0.08856, 0.2989, 0.5045, 0.2989, 0.5045, 0.7148, 0.08856, 0.7148, 0.08856, 0.2989, 0.5045, 0.2989, 0.5045, 0.7148, 0.08856, 0.7148, 0.08856, 0.2989, 0.5045, 0.2989, 0.5045, 0.7148, 0.08856, 0.7148, 0.08856, 0.2989, 0.5045, 0.2989, 0.5045, 0.7148, 0.08856, 0.7148, 0.08856, 0.2989, 0.5045, 0.2989, 0.5045, 0.7148, 0.08856, 0.7148, 0.08856, 0.2989, 0.5045, 0.2989, 0.5045, 0.7148, 0.08856, 0.7148, 0.08856, 0.2989, 0.5045, 0.2989, 0.5045, 0.7148, 0.08856, 0.7148, 0.08856, 0.2989, 0.5045, 0.2989, 0.5045, 0.7148, 0.08856, 0.7148, 0.08856, 0.2989, 0.5045, 0.2989, 0.5045, 0.7148, 0.08856, 0.7148, 0.08856, 0.2989, 0.5045, 0.2989, 0.5045, 0.7148, 0.08856, 0.7148, 0.08856, 0.2989, 0.5045, 0.2989, 0.5045, 0.7148, 0.08856, 0.7148, 0.08856, 0.2989, 0.5045, 0.2989, 0.5045, 0.7148, 0.08856, 0.7148, 0.08856, 0.2989, 0.5045, 0.2989, 0.5045, 0.7148, 0.08856, 0.7148, 0.08856, 0.2989, 0.5045, 0.2989, 0.5045, 0.7148, 0.08856, 0.7148, 0.08856, 0.2989, 0.5045, 0.2989, 0.5045, 0.7148, 0.08856, 0.7148, 0.08856, 0.2989, 0.5045, 0.2989, 0.5045, 0.7148, 0.08856, 0.7148, 0.08856, 0.2989, 0.5045, 0.2989, 0.5045, 0.7148, 0.08856, 0.7148, 0.08856, 0.2989, 0.5045, 0.2989, 0.5045, 0.7148, 0.08856, 0.7148, 0.08856, 0.2989, 0.5045, 0.2989, 0.5045, 0.7148, 0.08856, 0.7148, 0.08856, 0.2989, 0.5045, 0.2989, 0.5045, 0.7148, 0.08856, 0.7148, 0.08856, 0.2989, 0.5045, 0.2989, 0.5045, 0.7148, 0.08856, 0.7148, 0.08856, 0.2989, 0.5045, 0.2989, 0.5045, 0.7148, 0.08856, 0.7148, 0.08856, 0.2989, 0.5045, 0.2989, 0.5045, 0.7148, 0.08856, 0.7148, 0.08856, 0.2989, 0.5045, 0.2989, 0.5045, 0.7148, 0.08856, 0.7148, 0.08856, 0.2989, 0.5045, 0.2989, 0.5045, 0.7148, 0.08856, 0.7148, 0.08856, 0.2989, 0.5045, 0.2989, 0.5045, 0.7148, 0.08856, 0.7148, 0.08856, 0.2989, 0.5045, 0.2989, 0.5045, 0.7148, 0.08856, 0.7148, 0.08856, 0.2989, 0.5045, 0.2989, 0.5045, 0.7148, 0.08856, 0.7148, 0.08856, 0.2989, 0.5045, 0.2989, 0.5045, 0.7148, 0.08856, 0.7148, 0.08856, 0.2989, 0.5045, 0.2989, 0.5045, 0.7148, 0.08856, 0.7148, 0.08856, 0.2989, 0.5045, 0.2989, 0.5045, 0.7148, 0.08856, 0.7148, 0.08856, 0.2989, 0.5045, 0.2989, 0.5045, 0.7148, 0.08856, 0.7148, 0.08856, 0.2989, 0.5045, 0.2989, 0.5045, 0.7148, 0.08856, 0.7148, 0.08856, 0.2989, 0.5045, 0.2989, 0.5045, 0.7148, 0.08856, 0.7148, 0.08856, 0.2989, 0.5045, 0.2989, 0.5045, 0.7148, 0.08856, 0.7148, 0.08856, 0.2989, 0.5045, 0.2989, 0.5045, 0.7148, 0.08856, 0.7148, 0.08856, 0.2989, 0.5045, 0.2989, 0.5045, 0.7148, 0.08856, 0.7148, 0.08856, 0.2989, 0.5045, 0.2989, 0.5045, 0.7148, 0.08856, 0.7148, 0.08856, 0.2989, 0.5045, 0.2989, 0.5045, 0.7148, 0.08856, 0.7148, 0.08856, 0.2989, 0.5045, 0.2989, 0.5045, 0.7148, 0.08856, 0.7148, 0.08856, 0.2989, 0.5045, 0.2989, 0.5045, 0.7148, 0.08856, 0.7148, 0.08856, 0.2989, 0.5045, 0.2989, 0.5045, 0.7148, 0.08856, 0.7148, 0.08856, 0.2989, 0.5045, 0.2989, 0.5045, 0.7148, 0.08856, 0.7148, 0.08856, 0.2989, 0.5045, 0.2989, 0.5045, 0.7148, 0.08856, 0.7148, 0.08856, 0.2989, 0.5045, 0.2989, 0.5045, 0.7148, 0.08856, 0.7148, 0.08856, 0.2989, 0.5045, 0.2989, 0.5045, 0.7148, 0.08856, 0.7148, 0.08856, 0.2989, 0.5045, 0.2989, 0.5045, 0.7148, 0.08856, 0.7148, 0.08856, 0.2989, 0.5045, 0.2989, 0.5045, 0.7148, 0.08856, 0.7148, 0.08856, 0.2989, 0.5045, 0.2989, 0.5045, 0.7148, 0.08856, 0.7148, 0.08856, 0.2989, 0.5045, 0.2989, 0.5045, 0.7148, 0.08856, 0.7148, 0.08856, 0.2989, 0.5045, 0.2989, 0.5045, 0.7148, 0.08856, 0.7148, 0.08856, 0.2989, 0.5045, 0.2989, 0.5045, 0.7148, 0.08856, 0.7148, 0.08856, 0.2989, 0.5045, 0.2989, 0.5045, 0.7148, 0.08856, 0.7148, 0.08856, 0.2989, 0.5045, 0.2989, 0.5045, 0.7148, 0.08856, 0.7148, 0.08856, 0.2989, 0.5045, 0.2989, 0.5045, 0.7148, 0.08856, 0.7148, 0.08856, 0.2989, 0.5045, 0.2989, 0.5045, 0.7148, 0.08856, 0.7148, 0.08856, 0.2989, 0.5045, 0.2989, 0.5045, 0.7148, 0.08856, 0.7148, 0.08856, 0.2989, 0.5045, 0.2989, 0.5045, 0.7148, 0.08856, 0.7148, 0.08856, 0.2989, 0.5045, 0.2989, 0.5045, 0.7148, 0.08856, 0.7148, 0.08856, 0.2989, 0.5045, 0.2989, 0.5045, 0.7148, 0.08856, 0.7148, 0.08856, 0.2989, 0.5045, 0.2989, 0.5045, 0.7148, 0.08856, 0.7148, 0.08856, 0.2989, 0.5045, 0.2989, 0.5045, 0.7148, 0.08856, 0.7148, 0.08856, 0.2989, 0.5045, 0.2989, 0.5045, 0.7148, 0.08856, 0.7148, 0.08856, 0.2989, 0.5045, 0.2989, 0.5045, 0.7148, 0.08856, 0.7148, 0.08856, 0.2989, 0.5045, 0.2989, 0.5045, 0.7148, 0.08856, 0.7148, 0.08856, 0.2989, 0.5045, 0.2989, 0.5045, 0.7148, 0.08856, 0.7148, 0.08856, 0.2989, 0.5045, 0.2989, 0.5045, 0.7148, 0.08856, 0.7148, 0.08856, 0.2989, 0.5045, 0.2989, 0.5045, 0.7148, 0.08856, 0.7148, 0.08856, 0.2989, 0.5045, 0.2989, 0.5045, 0.7148, 0.08856, 0.7148, 0.08856, 0.2989, 0.5045, 0.2989, 0.5045, 0.7148, 0.08856, 0.7148, 0.08856, 0.2989, 0.5045, 0.2989, 0.5045, 0.7148, 0.08856, 0.7148, 0.08856, 0.2989, 0.5045, 0.2989, 0.5045, 0.7148, 0.08856, 0.7148, 0.08856, 0.2989, 0.5045, 0.2989, 0.5045, 0.7148, 0.08856, 0.7148, 0.08856, 0.2989, 0.5045, 0.2989, 0.5045, 0.7148, 0.08856, 0.7148, 0.08856, 0.2989, 0.5045, 0.2989, 0.5045, 0.7148, 0.08856, 0.7148, 0.08856, 0.2989, 0.5045, 0.2989, 0.5045, 0.7148, 0.08856, 0.7148, 0.08856, 0.2989, 0.5045, 0.2989, 0.5045, 0.7148, 0.08856, 0.7148, 0.08856, 0.2989, 0.5045, 0.2989, 0.5045, 0.7148, 0.08856, 0.7148, 0.08856, 0.2989, 0.5045, 0.2989, 0.5045, 0.7148, 0.08856, 0.7148, 0.08856, 0.2989, 0.5045, 0.2989, 0.5045, 0.7148, 0.08856, 0.7148, 0.08856, 0.2989, 0.5045, 0.2989, 0.5045, 0.7148, 0.08856, 0.7148, 0.08856, 0.2989, 0.5045, 0.2989, 0.5045, 0.7148, 0.08856, 0.7148, 0.08856, 0.2989, 0.5045, 0.2989, 0.5045, 0.7148, 0.08856, 0.7148, 0.08856, 0.2989, 0.5045, 0.2989, 0.5045, 0.7148, 0.08856, 0.7148, 0.08856, 0.2989, 0.5045, 0.2989, 0.5045, 0.7148, 0.08856, 0.7148, 0.08856, 0.2989, 0.5045, 0.2989, 0.5045, 0.7148, 0.08856, 0.7148, 0.08856, 0.2989, 0.5045, 0.2989, 0.5045, 0.7148, 0.08856, 0.7148, 0.08856, 0.2989, 0.5045, 0.2989, 0.5045, 0.7148, 0.08856, 0.7148, 0.08856, 0.2989, 0.5045, 0.2989, 0.5045, 0.7148, 0.08856, 0.7148, 0.08856, 0.2989, 0.5045, 0.2989, 0.5045, 0.7148, 0.08856, 0.7148, 0.08856, 0.2989, 0.5045, 0.2989, 0.5045, 0.7148, 0.08856, 0.7148, 0.08856, 0.2989, 0.5045, 0.2989, 0.5045, 0.7148, 0.08856, 0.7148, 0.08856, 0.2989, 0.5045, 0.2989, 0.5045, 0.7148, 0.08856, 0.7148, 0.08856, 0.2989, 0.5045, 0.2989, 0.5045, 0.7148, 0.08856, 0.7148, 0.08856, 0.2989, 0.5045, 0.2989, 0.5045, 0.7148, 0.08856, 0.7148, 0.08856, 0.2989, 0.5045, 0.2989, 0.5045, 0.7148, 0.08856, 0.7148, 0.08856, 0.2989, 0.5045, 0.2989, 0.5045, 0.7148, 0.08856, 0.7148, 0.08856, 0.2989, 0.5045, 0.2989, 0.5045, 0.7148, 0.08856, 0.7148, 0.08856, 0.2989, 0.5045, 0.2989, 0.5045, 0.7148, 0.08856, 0.7148, 0.08856, 0.2989, 0.5045, 0.2989, 0.5045, 0.7148, 0.08856, 0.7148, 0.08856, 0.2989, 0.5045, 0.2989, 0.5045, 0.7148, 0.08856, 0.7148, 0.08856, 0.2989, 0.5045, 0.2989, 0.5045, 0.7148, 0.08856, 0.7148, 0.08856, 0.2989, 0.5045, 0.2989, 0.5045, 0.7148, 0.08856, 0.7148, 0.08856, 0.2989, 0.5045, 0.2989, 0.5045, 0.7148, 0.08856, 0.7148, 0.08856, 0.2989, 0.5045, 0.2989, 0.5045, 0.7148, 0.08856, 0.7148, 0.08856, 0.2989, 0.5045, 0.2989, 0.5045, 0.7148, 0.08856, 0.7148, 0.08856, 0.2989, 0.5045, 0.2989, 0.5045, 0.7148, 0.08856, 0.7148, 0.08856, 0.2989, 0.5045, 0.2989, 0.5045, 0.7148, 0.08856, 0.7148, 0.08856, 0.2989, 0.5045, 0.2989, 0.5045, 0.7148, 0.08856, 0.7148, 0.08856, 0.2989, 0.5045, 0.2989, 0.5045, 0.7148, 0.08856, 0.7148, 0.08856, 0.2989, 0.5045, 0.2989, 0.5045, 0.7148, 0.08856, 0.7148, 0.08856, 0.2989, 0.5045, 0.2989, 0.5045, 0.7148, 0.08856, 0.7148, 0.08856, 0.2989, 0.5045, 0.2989, 0.5045, 0.7148, 0.08856, 0.7148, 0.08856, 0.2989, 0.5045, 0.2989, 0.5045, 0.7148, 0.08856, 0.7148, 0.08856, 0.2989, 0.5045, 0.2989, 0.5045, 0.7148, 0.08856, 0.7148, 0.08856, 0.2989, 0.5045, 0.2989, 0.5045, 0.7148, 0.08856, 0.7148, 0.08856, 0.2989, 0.5045, 0.2989, 0.5045, 0.7148, 0.08856, 0.7148, 0.08856, 0.2989, 0.5045, 0.2989, 0.5045, 0.7148, 0.08856, 0.7148, 0.08856, 0.2989, 0.5045, 0.2989, 0.5045, 0.7148, 0.08856, 0.7148, 0.08856, 0.2989, 0.5045, 0.2989, 0.5045, 0.7148, 0.08856, 0.7148, 0.08856, 0.2989, 0.5045, 0.2989, 0.5045, 0.7148, 0.08856, 0.7148, 0.08856, 0.2989, 0.5045, 0.2989, 0.5045, 0.7148, 0.08856, 0.7148, 0.08856, 0.2989, 0.5045, 0.2989, 0.5045, 0.7148, 0.08856, 0.7148, 0.08856, 0.2989, 0.5045, 0.2989, 0.5045, 0.7148, 0.08856, 0.7148, 0.08856, 0.2989, 0.5045, 0.2989, 0.5045, 0.7148, 0.08856, 0.7148, 0.08856, 0.2989, 0.5045, 0.2989, 0.5045, 0.7148, 0.08856, 0.7148, 0.08856, 0.2989, 0.5045, 0.2989, 0.5045, 0.7148, 0.08856, 0.7148, 0.08856, 0.2989, 0.5045, 0.2989, 0.5045, 0.7148, 0.08856, 0.7148, 0.08856, 0.2989, 0.5045, 0.2989, 0.5045, 0.7148, 0.08856, 0.7148, 0.08856, 0.2989, 0.5045, 0.2989, 0.5045, 0.7148, 0.08856, 0.7148, 0.08856, 0.2989, 0.5045, 0.2989, 0.5045, 0.7148, 0.08856, 0.7148, 0.08856, 0.2989, 0.5045, 0.2989, 0.5045, 0.7148, 0.08856, 0.7148, 0.08856, 0.2989, 0.5045, 0.2989, 0.5045, 0.7148, 0.08856, 0.7148, 0.08856, 0.2989, 0.5045, 0.2989, 0.5045, 0.7148, 0.08856, 0.7148, 0.08856, 0.2989, 0.5045, 0.2989, 0.5045, 0.7148, 0.08856, 0.7148, 0.08856, 0.2989, 0.5045, 0.2989, 0.5045, 0.7148, 0.08856, 0.7148, 0.08856, 0.2989, 0.5045, 0.2989, 0.5045, 0.7148, 0.08856, 0.7148, 0.08856, 0.2989, 0.5045, 0.2989, 0.5045, 0.7148, 0.08856, 0.7148, 0.08856, 0.2989, 0.5045, 0.2989, 0.5045, 0.7148, 0.08856, 0.7148, 0.08856, 0.2989, 0.5045, 0.2989, 0.5045, 0.7148, 0.08856, 0.7148, 0.08856, 0.2989, 0.5045, 0.2989, 0.5045, 0.7148, 0.08856, 0.7148, 0.08856, 0.2989, 0.5045, 0.2989, 0.5045, 0.7148, 0.08856, 0.7148, 0.08856, 0.2989, 0.5045, 0.2989, 0.5045, 0.7148, 0.08856, 0.7148, 0.08856, 0.2989, 0.5045, 0.2989, 0.5045, 0.7148, 0.08856, 0.7148, 0.08856, 0.2989, 0.5045, 0.2989, 0.5045, 0.7148, 0.08856, 0.7148, 0.08856, 0.2989, 0.5045, 0.2989, 0.5045, 0.7148, 0.08856, 0.7148, 0.08856, 0.2989, 0.5045, 0.2989, 0.5045, 0.7148, 0.08856, 0.7148, 0.08856, 0.2989, 0.5045, 0.2989, 0.5045, 0.7148, 0.08856, 0.7148, 0.08856, 0.2989, 0.5045, 0.2989, 0.5045, 0.7148, 0.08856, 0.7148, 0.08856, 0.2989, 0.5045, 0.2989, 0.5045, 0.7148, 0.08856, 0.7148, 0.08856, 0.2989, 0.5045, 0.2989, 0.5045, 0.7148, 0.08856, 0.7148, 0.08856, 0.2989, 0.5045, 0.2989, 0.5045, 0.7148, 0.08856, 0.7148, 0.08856, 0.2989, 0.5045, 0.2989, 0.5045, 0.7148, 0.08856, 0.7148, 0.08856, 0.2989, 0.5045, 0.2989, 0.5045, 0.7148, 0.08856, 0.7148, 0.08856, 0.2989, 0.5045, 0.2989, 0.5045, 0.7148, 0.08856, 0.7148, 0.08856, 0.2989, 0.5045, 0.2989, 0.5045, 0.7148, 0.08856, 0.7148, 0.08856, 0.2989, 0.5045, 0.2989, 0.5045, 0.7148, 0.08856, 0.7148, 0.08856, 0.2989, 0.5045, 0.2989, 0.5045, 0.7148, 0.08856, 0.7148, 0.08856, 0.2989, 0.5045, 0.2989, 0.5045, 0.7148, 0.08856, 0.7148, 0.08856, 0.2989, 0.5045, 0.2989, 0.5045, 0.7148, 0.08856, 0.7148, 0.08856, 0.2989, 0.5045, 0.2989, 0.5045, 0.7148, 0.08856, 0.7148, 0.08856, 0.2989, 0.5045, 0.2989, 0.5045, 0.7148, 0.08856, 0.7148, 0.08856, 0.2989, 0.5045, 0.2989, 0.5045, 0.7148, 0.08856, 0.7148, 0.08856, 0.2989, 0.5045, 0.2989, 0.5045, 0.7148, 0.08856, 0.7148, 0.08856, 0.2989, 0.5045, 0.2989, 0.5045, 0.7148, 0.08856, 0.7148, 0.08856, 0.2989, 0.5045, 0.2989, 0.5045, 0.7148, 0.08856, 0.7148, 0.08856, 0.2989, 0.5045, 0.2989, 0.5045, 0.7148, 0.08856, 0.7148, 0.08856, 0.2989, 0.5045, 0.2989, 0.5045, 0.7148, 0.08856, 0.7148, 0.08856, 0.2989, 0.5045, 0.2989, 0.5045, 0.7148, 0.08856, 0.7148, 0.08856, 0.2989, 0.5045, 0.2989, 0.5045, 0.7148, 0.08856, 0.7148, 0.08856, 0.2989, 0.5045, 0.2989, 0.5045, 0.7148, 0.08856, 0.7148, 0.08856, 0.2989, 0.5045, 0.2989, 0.5045, 0.7148, 0.08856, 0.7148, 0.08856, 0.2989, 0.5045, 0.2989, 0.5045, 0.7148, 0.08856, 0.7148, 0.08856, 0.2989, 0.5045, 0.2989, 0.5045, 0.7148, 0.08856, 0.7148, 0.08856, 0.2989, 0.5045, 0.2989, 0.5045, 0.7148, 0.08856, 0.7148, 0.08856, 0.2989, 0.5045, 0.2989, 0.5045, 0.7148, 0.08856, 0.7148, 0.08856, 0.2989, 0.5045, 0.2989, 0.5045, 0.7148, 0.08856, 0.7148, 0.08856, 0.2989, 0.5045, 0.2989, 0.5045, 0.7148, 0.08856, 0.7148, 0.08856, 0.2989, 0.5045, 0.2989, 0.5045, 0.7148, 0.08856, 0.7148, 0.08856, 0.2989, 0.5045, 0.2989, 0.5045, 0.7148, 0.08856, 0.7148, 0.08856, 0.2989, 0.5045, 0.2989, 0.5045, 0.7148, 0.08856, 0.7148, 0.08856, 0.2989, 0.5045, 0.2989, 0.5045, 0.7148, 0.08856, 0.7148, 0.08856, 0.2989, 0.5045, 0.2989, 0.5045, 0.7148, 0.08856, 0.7148, 0.08856, 0.2989, 0.5045, 0.2989, 0.5045, 0.7148, 0.08856, 0.7148, 0.08856, 0.2989, 0.5045, 0.2989, 0.5045, 0.7148, 0.08856, 0.7148, 0.08856, 0.2989, 0.5045, 0.2989, 0.5045, 0.7148, 0.08856, 0.7148, 0.08856, 0.2989, 0.5045, 0.2989, 0.5045, 0.7148, 0.08856, 0.7148, 0.08856, 0.2989, 0.5045, 0.2989, 0.5045, 0.7148, 0.08856, 0.7148, 0.08856, 0.2989, 0.5045, 0.2989, 0.5045, 0.7148, 0.08856, 0.7148, 0.08856, 0.2989, 0.5045, 0.2989, 0.5045, 0.7148, 0.08856, 0.7148, 0.08856, 0.2989, 0.5045, 0.2989, 0.5045, 0.7148, 0.08856, 0.7148, 0.08856, 0.2989, 0.5045, 0.2989, 0.5045, 0.7148, 0.08856, 0.7148, 0.08856, 0.2989, 0.5045, 0.2989, 0.5045, 0.7148, 0.08856, 0.7148, 0.08856, 0.2989, 0.5045, 0.2989, 0.5045, 0.7148, 0.08856, 0.7148, 0.08856, 0.2989, 0.5045, 0.2989, 0.5045, 0.7148, 0.08856, 0.7148, 0.08856, 0.2989, 0.5045, 0.2989, 0.5045, 0.7148, 0.08856, 0.7148, 0.08856, 0.2989, 0.5045, 0.2989, 0.5045, 0.7148, 0.08856, 0.7148, 0.08856, 0.2989, 0.5045, 0.2989, 0.5045, 0.7148, 0.08856, 0.7148, 0.08856, 0.2989, 0.5045, 0.2989, 0.5045, 0.7148, 0.08856, 0.7148, 0.08856, 0.2989, 0.5045, 0.2989, 0.5045, 0.7148, 0.08856, 0.7148, 0.08856, 0.2989, 0.5045, 0.2989, 0.5045, 0.7148, 0.08856, 0.7148, 0.08856, 0.2989, 0.5045, 0.2989, 0.5045, 0.7148, 0.08856, 0.7148, 0.08856, 0.2989, 0.5045, 0.2989, 0.5045, 0.7148, 0.08856, 0.7148, 0.08856, 0.2989, 0.5045, 0.2989, 0.5045, 0.7148, 0.08856, 0.7148, 0.08856, 0.2989, 0.5045, 0.2989, 0.5045, 0.7148, 0.08856, 0.7148, 0.08856, 0.2989, 0.5045, 0.2989, 0.5045, 0.7148, 0.08856, 0.7148, 0.08856, 0.2989, 0.5045, 0.2989, 0.5045, 0.7148, 0.08856, 0.7148, 0.08856, 0.2989, 0.5045, 0.2989, 0.5045, 0.7148, 0.08856, 0.7148, 0.08856, 0.2989, 0.5045, 0.2989, 0.5045, 0.7148, 0.08856, 0.7148, 0.08856, 0.2989, 0.5045, 0.2989, 0.5045, 0.7148, 0.08856, 0.7148, 0.08856, 0.2989, 0.5045, 0.2989, 0.5045, 0.7148, 0.08856, 0.7148, 0.08856, 0.2989, 0.5045, 0.2989, 0.5045, 0.7148, 0.08856, 0.7148, 0.08856, 0.2989, 0.5045, 0.2989, 0.5045, 0.7148, 0.08856, 0.7148, 0.08856, 0.2989, 0.5045, 0.2989, 0.5045, 0.7148, 0.08856, 0.7148, 0.08856, 0.2989, 0.5045, 0.2989, 0.5045, 0.7148, 0.08856, 0.7148, 0.08856, 0.2989, 0.5045, 0.2989, 0.5045, 0.7148, 0.08856, 0.7148, 0.08856, 0.2989, 0.5045, 0.2989, 0.5045, 0.7148, 0.08856, 0.7148, 0.08856, 0.2989, 0.5045, 0.2989, 0.5045, 0.7148, 0.08856, 0.7148, 0.08856, 0.2989, 0.5045, 0.2989, 0.5045, 0.7148, 0.08856, 0.7148, 0.08856, 0.2989, 0.5045, 0.2989, 0.5045, 0.7148, 0.08856, 0.7148, 0.08856, 0.2989, 0.5045, 0.2989, 0.5045, 0.7148, 0.08856, 0.7148, 0.08856, 0.2989, 0.5045, 0.2989, 0.5045, 0.7148, 0.08856, 0.7148, 0.08856, 0.2989, 0.5045, 0.2989, 0.5045, 0.7148, 0.08856, 0.7148, 0.08856, 0.2989, 0.5045, 0.2989, 0.5045, 0.7148, 0.08856, 0.7148, 0.08856, 0.2989, 0.5045, 0.2989, 0.5045, 0.7148, 0.08856, 0.7148, 0.08856, 0.2989, 0.5045, 0.2989, 0.5045, 0.7148, 0.08856, 0.7148, 0.08856, 0.2989, 0.5045, 0.2989, 0.5045, 0.7148, 0.08856, 0.7148, 0.08856, 0.2989, 0.5045, 0.2989, 0.5045, 0.7148, 0.08856, 0.7148, 0.08856, 0.2989, 0.5045, 0.2989, 0.5045, 0.7148, 0.08856, 0.7148, 0.08856, 0.2989, 0.5045, 0.2989, 0.5045, 0.7148, 0.08856, 0.7148, 0.08856, 0.2989, 0.5045, 0.2989, 0.5045, 0.7148, 0.08856, 0.7148, 0.08856, 0.2989, 0.5045, 0.2989, 0.5045, 0.7148, 0.08856, 0.7148, 0.08856, 0.2989, 0.5045, 0.2989, 0.5045, 0.7148, 0.08856, 0.7148, 0.08856, 0.2989, 0.5045, 0.2989, 0.5045, 0.7148, 0.08856, 0.7148, 0.08856, 0.2989, 0.5045, 0.2989, 0.5045, 0.7148, 0.08856, 0.7148, 0.08856, 0.2989, 0.5045, 0.2989, 0.5045, 0.7148, 0.08856, 0.7148, 0.08856, 0.2989, 0.5045, 0.2989, 0.5045, 0.7148, 0.08856, 0.7148, 0.08856, 0.2989, 0.5045, 0.2989, 0.5045, 0.7148, 0.08856, 0.7148, 0.08856, 0.2989, 0.5045, 0.2989, 0.5045, 0.7148, 0.08856, 0.7148, 0.08856, 0.2989, 0.5045, 0.2989, 0.5045, 0.7148, 0.08856, 0.7148, 0.08856, 0.2989, 0.5045, 0.2989, 0.5045, 0.7148, 0.08856, 0.7148, 0.08856, 0.2989, 0.5045, 0.2989, 0.5045, 0.7148, 0.08856, 0.7148, 0.08856, 0.2989, 0.5045, 0.2989, 0.5045, 0.7148, 0.08856, 0.7148, 0.08856, 0.2989, 0.5045, 0.2989, 0.5045, 0.7148, 0.08856, 0.7148, 0.08856, 0.2989, 0.5045, 0.2989, 0.5045, 0.7148, 0.08856, 0.7148, 0.08856, 0.2989, 0.5045, 0.2989, 0.5045, 0.7148, 0.08856, 0.7148, 0.08856, 0.2989, 0.5045, 0.2989, 0.5045, 0.7148, 0.08856, 0.7148, 0.08856, 0.2989, 0.5045, 0.2989, 0.5045, 0.7148, 0.08856, 0.7148, 0.08856, 0.2989, 0.5045, 0.2989, 0.5045, 0.7148, 0.08856, 0.7148, 0.08856, 0.2989, 0.5045, 0.2989, 0.5045, 0.7148, 0.08856, 0.7148, 0.08856, 0.2989, 0.5045, 0.2989, 0.5045, 0.7148, 0.08856, 0.7148, 0.08856, 0.2989, 0.5045, 0.2989, 0.5045, 0.7148, 0.08856, 0.7148, 0.08856, 0.2989, 0.5045, 0.2989, 0.5045, 0.7148, 0.08856, 0.7148, 0.08856, 0.2989, 0.5045, 0.2989, 0.5045, 0.7148, 0.08856, 0.7148, 0.08856, 0.2989, 0.5045, 0.2989, 0.5045, 0.7148, 0.08856, 0.7148, 0.7984, 0.1503, 0.8192, 0.3264, 0.8044, 0.3183, 0.7305, 0.1419, 0.732, 0.3013, 0.7074, 0.1439, 0.8215, 0.1511, 0.7581, 0.3244, 0.8192, 0.3264, 0.7074, 0.1439, 0.713, 0.3131, 0.6884, 0.1469, 0.713, 0.3131, 0.6752, 0.5258, 0.7581, 0.3244, 0.7677, 0.3051, 0.6887, 0.5238, 0.6837, 0.5192, 0.8044, 0.3183, 0.6836, 0.5292, 0.6887, 0.5238, 0.732, 0.3013, 0.6752, 0.5258, 0.713, 0.3131, 0.8192, 0.3264, 0.6836, 0.5292, 0.8044, 0.3183, 0.6836, 0.5292, 0.7398, 0.8074, 0.6887, 0.5238, 0.6752, 0.5258, 0.7325, 0.8038, 0.7327, 0.808, 0.6836, 0.5292, 0.7327, 0.808, 0.7398, 0.8074, 0.6887, 0.5238, 0.7325, 0.8038, 0.6837, 0.5192, 0.7327, 0.808, 0.6909, 0.8894, 0.7398, 0.8074, 0.7325, 0.8038, 0.6896, 0.8894, 0.7327, 0.808, 0.711, 0.4088, 0.7933, 0.5456, 0.7903, 0.5444, 0.7677, 0.3051, 0.7526, 0.1431, 0.7741, 0.1465, 0.8044, 0.3183, 0.7054, 0.4378, 0.7869, 0.5544, 0.6897, 0.4475, 0.711, 0.4088, 0.7903, 0.5444, 0.7054, 0.4378, 0.7903, 0.5444, 0.8105, 0.5949, 0.7869, 0.5544, 0.7933, 0.5456, 0.8112, 0.5956, 0.8127, 0.5899, 0.7869, 0.5544, 0.8112, 0.5956, 0.7933, 0.5456, 0.8112, 0.5956, 0.8276, 0.692, 0.8127, 0.5899, 0.7007, 0.6477, 0.6793, 0.7183, 0.7029, 0.6587, 0.7007, 0.6477, 0.6758, 0.7149, 0.6793, 0.7183, 0.7029, 0.6587, 0.6785, 0.7206, 0.6983, 0.6532, 0.6793, 0.7183, 0.6771, 0.7584, 0.6785, 0.7206, 0.6758, 0.7149, 0.6759, 0.7575, 0.6757, 0.7558, 0.6785, 0.7206, 0.6759, 0.7575, 0.6758, 0.7149, 0.6759, 0.7575, 0.6566, 0.7828, 0.6757, 0.7558, 0.7074, 0.1439, 0.732, 0.3013, 0.713, 0.3131, 0.7984, 0.1503, 0.8215, 0.1511, 0.8192, 0.3264, 0.8215, 0.1511, 0.6712, 0.1497, 0.7581, 0.3244, 0.732, 0.3013, 0.7305, 0.1419, 0.7526, 0.1431, 0.7677, 0.3051, 0.6836, 0.5292, 0.8192, 0.3264, 0.7581, 0.3244, 0.6752, 0.5258, 0.6712, 0.1497, 0.6884, 0.1469, 0.7581, 0.3244, 0.6884, 0.1469, 0.713, 0.3131, 0.7581, 0.3244, 0.7741, 0.1465, 0.7984, 0.1503, 0.8044, 0.3183, 0.732, 0.3013, 0.6837, 0.5192, 0.6752, 0.5258, 0.7677, 0.3051, 0.8044, 0.3183, 0.6887, 0.5238, 0.732, 0.3013, 0.7677, 0.3051, 0.6837, 0.5192, 0.6752, 0.5258, 0.6837, 0.5192, 0.7325, 0.8038, 0.6836, 0.5292, 0.6752, 0.5258, 0.7327, 0.808, 0.6887, 0.5238, 0.7398, 0.8074, 0.7325, 0.8038, 0.7325, 0.8038, 0.7398, 0.8074, 0.6911, 0.889, 0.7054, 0.4378, 0.7903, 0.5444, 0.7869, 0.5544, 0.6935, 0.4194, 0.6897, 0.4475, 0.7933, 0.5456, 0.6897, 0.4475, 0.7869, 0.5544, 0.7933, 0.5456, 0.711, 0.4088, 0.6935, 0.4194, 0.7933, 0.5456, 0.7869, 0.5544, 0.8105, 0.5949, 0.8112, 0.5956, 0.7903, 0.5444, 0.8127, 0.5899, 0.8105, 0.5949, 0.7903, 0.5444, 0.7933, 0.5456, 0.8127, 0.5899, 0.8105, 0.5949, 0.8127, 0.5899, 0.8274, 0.6916, 0.8112, 0.5956, 0.8105, 0.5949, 0.8274, 0.6924, 0.7029, 0.6587, 0.6793, 0.7183, 0.6785, 0.7206, 0.6983, 0.6532, 0.6785, 0.7206, 0.6758, 0.7149, 0.7007, 0.6477, 0.6983, 0.6532, 0.6758, 0.7149, 0.6785, 0.7206, 0.6771, 0.7584, 0.6759, 0.7575, 0.6793, 0.7183, 0.6757, 0.7558, 0.6771, 0.7584, 0.6793, 0.7183, 0.6758, 0.7149, 0.6757, 0.7558, 0.6771, 0.7584, 0.6757, 0.7558, 0.6567, 0.7827, 0.6759, 0.7575, 0.6771, 0.7584, 0.6567, 0.7829])
me_circle.materials.append(mat_material)
me_circle.use_remesh_preserve_volume = False
me_circle.use_remesh_preserve_attributes = False
me_circle.use_mirror_vertex_groups = False
me_circle.update()

# ---- objects
ob_circle = bpy.data.objects.new('Circle', me_circle)

# ---- transforms, parenting, visibility, modifiers, constraints
ob_circle.location = (0.0, 0.0, 0.0)
ob_circle.scale = (0.2238, 0.2238, 0.2238)
ob_circle.lineart.crease_threshold = 0.0

# ---- collection membership
col_collection_1.objects.link(ob_circle)

# ---- scene / render settings (as saved in the file)
scene.frame_start = 1; scene.frame_end = 250; scene.frame_set(0)
scene.render.engine = 'BLENDER_EEVEE_NEXT'
scene.render.resolution_percentage = 50
scene.render.dither_intensity = 0.0
scene.cycles.use_denoising = False
scene.cycles.samples = 128
scene.cycles.sampling_pattern = 'TABULATED_SOBOL'
scene.cycles.light_sampling_threshold = 0.0
scene.cycles.use_adaptive_sampling = False
scene.cycles.use_light_tree = False
scene.cycles.blur_glossy = 0.0
scene.cycles.sample_clamp_indirect = 0.0
scene.view_settings.view_transform = 'Standard'
bpy.context.view_layer.update()

# ---- added for rendering (the .blend has no active camera and no usable light): camera, sun
cam_auto = bpy.data.cameras.new('AutoCamera')
cam_auto.lens = 50.0
cam_auto.sensor_width = 36.0
cam_auto.clip_end = 1000.0
ob_auto_camera = bpy.data.objects.new('AutoCamera', cam_auto)
scene.collection.objects.link(ob_auto_camera)
ob_auto_camera.location = (4.08655, -4.6613, 4.91211)
ob_auto_camera.rotation_euler = (1.09748, -7.21219e-08, 0.694738)
scene.camera = ob_auto_camera
light_auto_sun = bpy.data.lights.new('AutoSun', 'SUN')
light_auto_sun.energy = 3.0
light_auto_sun.angle = 0.0523599
ob_auto_sun = bpy.data.objects.new('AutoSun', light_auto_sun)
scene.collection.objects.link(ob_auto_sun)
ob_auto_sun.rotation_euler = (0.872665, 0.174533, 0.523599)
bpy.context.view_layer.update()
